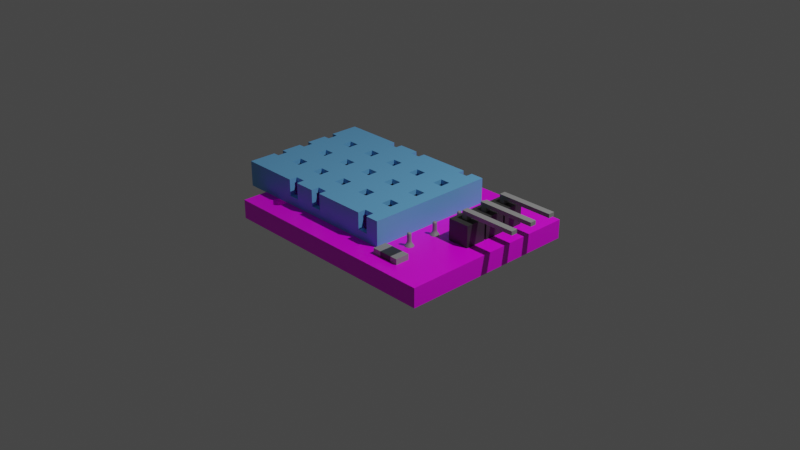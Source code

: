 # Source: 02_Temperature_and_humidity_sensor.blend  (saved by Blender 4.1.23; exported with 4.5.12 LTS)
import bpy
from mathutils import Matrix  # noqa: F401  (used for matrix-valued properties, if any)

bpy.ops.wm.read_factory_settings(use_empty=True)
scene = bpy.context.scene
scene.name = 'Scene'

# ---- collections
col_collection = bpy.data.collections.new('Collection'); scene.collection.children.link(col_collection)

# ---- images (referenced by path relative to the original .blend; pixels are not part of the script)
import os
ASSET_DIR = os.environ.get("B2B_ASSET_DIR", "")  # directory of the original .blend (textures are referenced by path, not embedded)
HERE = os.path.dirname(os.path.abspath(__file__))  # packed textures are extracted next to this script under _unpacked/

def load_image(name, relpath, width, height, colorspace="sRGB"):
    """Load a texture the original file referenced (path relative to the .blend, or extracted next to this script)."""
    p = next((c for c in (os.path.join(HERE, relpath), os.path.join(ASSET_DIR, relpath)) if relpath and os.path.exists(c)), "")
    if p:
        img = bpy.data.images.load(p, check_existing=True)
        img.name = name
    else:  # same state as the original file: an image datablock whose file is absent (Cycles renders it pink)
        img = bpy.data.images.new(name, width, height)
        img.source = "FILE"
        img.filepath = "//" + (relpath or name)
    img.colorspace_settings.name = colorspace
    return img
img_02_temperature_and_humidity_sensor_png = load_image('02 Temperature and humidity sensor.png', '02 Temperature and humidity sensor.png', 1024, 1024, 'sRGB')

# ---- materials (node trees are filled in below, after node groups)
mat_pcb = bpy.data.materials.new('PCB')
mat_pcb.alpha_threshold = 0.0
mat_pcb.use_transparent_shadow = False
mat_pcb.line_color = (0.0, 0.0, 0.0, 1.0)
mat_plastic = bpy.data.materials.new('Plastic')
mat_plastic.use_transparent_shadow = False
mat_metal_connector = bpy.data.materials.new('Metal connector')
mat_metal_connector.use_transparent_shadow = False
mat_blue_plastic = bpy.data.materials.new('Blue plastic')
mat_blue_plastic.use_transparent_shadow = False

# ---- material node trees
mat_pcb.use_nodes = True; mat_pcb.node_tree.nodes.clear()
_N = mat_pcb.node_tree.nodes; _L = mat_pcb.node_tree.links
n0 = _N.new('ShaderNodeOutputMaterial'); n0.name = 'Material Output'; n0.location = (300, 300)
n1 = _N.new('ShaderNodeBsdfPrincipled'); n1.name = 'Principled BSDF'; n1.location = (10, 300)
n1.distribution = 'GGX'
n1.subsurface_method = 'RANDOM_WALK_SKIN'
n1.inputs[2].default_value = 0.4
n1.inputs[3].default_value = 1.45
n1.inputs[27].default_value = (0.0, 0.0, 0.0, 1.0)
n1.inputs[28].default_value = 1.0
n2 = _N.new('ShaderNodeTexImage'); n2.name = 'Image Texture'; n2.location = (-280, 280)
n2.image = img_02_temperature_and_humidity_sensor_png
_L.new(n1.outputs[0], n0.inputs[0])
_L.new(n2.outputs[0], n1.inputs[0])
n0.is_active_output = True
mat_plastic.use_nodes = True; mat_plastic.node_tree.nodes.clear()
_N = mat_plastic.node_tree.nodes; _L = mat_plastic.node_tree.links
n0 = _N.new('ShaderNodeBsdfPrincipled'); n0.name = 'Principled BSDF'; n0.location = (10, 300)
n0.distribution = 'GGX'
n0.subsurface_method = 'RANDOM_WALK_SKIN'
n0.inputs[0].default_value = (0.03741, 0.03741, 0.03741, 1.0)
n0.inputs[3].default_value = 1.45
n0.inputs[27].default_value = (0.0, 0.0, 0.0, 1.0)
n0.inputs[28].default_value = 1.0
n1 = _N.new('ShaderNodeOutputMaterial'); n1.name = 'Material Output'; n1.location = (300, 300)
_L.new(n0.outputs[0], n1.inputs[0])
n1.is_active_output = True
mat_metal_connector.use_nodes = True; mat_metal_connector.node_tree.nodes.clear()
_N = mat_metal_connector.node_tree.nodes; _L = mat_metal_connector.node_tree.links
n0 = _N.new('ShaderNodeBsdfPrincipled'); n0.name = 'Principled BSDF'; n0.location = (10, 300)
n0.distribution = 'GGX'
n0.subsurface_method = 'RANDOM_WALK_SKIN'
n0.inputs[0].default_value = (0.281, 0.281, 0.281, 1.0)
n0.inputs[3].default_value = 1.45
n0.inputs[27].default_value = (0.0, 0.0, 0.0, 1.0)
n0.inputs[28].default_value = 1.0
n1 = _N.new('ShaderNodeOutputMaterial'); n1.name = 'Material Output'; n1.location = (300, 300)
_L.new(n0.outputs[0], n1.inputs[0])
n1.is_active_output = True
mat_blue_plastic.use_nodes = True; mat_blue_plastic.node_tree.nodes.clear()
_N = mat_blue_plastic.node_tree.nodes; _L = mat_blue_plastic.node_tree.links
n0 = _N.new('ShaderNodeBsdfPrincipled'); n0.name = 'Principled BSDF'; n0.location = (10, 300)
n0.inputs[0].default_value = (0.1425, 0.4374, 0.8, 1.0)
n1 = _N.new('ShaderNodeOutputMaterial'); n1.name = 'Material Output'; n1.location = (300, 300)
_L.new(n0.outputs[0], n1.inputs[0])
n1.is_active_output = True

# ---- world
world_world = bpy.data.worlds.new('World'); scene.world = world_world
world_world.use_nodes = True; world_world.node_tree.nodes.clear()
_N = world_world.node_tree.nodes; _L = world_world.node_tree.links
n0 = _N.new('ShaderNodeOutputWorld'); n0.name = 'World Output'; n0.location = (300, 300)
n1 = _N.new('ShaderNodeBackground'); n1.name = 'Background'; n1.location = (10, 300)
n1.inputs[0].default_value = (0.05088, 0.05088, 0.05088, 1.0)
_L.new(n1.outputs[0], n0.inputs[0])
n0.is_active_output = True
world_world.color = (0.05088, 0.05088, 0.05088)
world_world.use_sun_shadow = False
world_world.sun_shadow_jitter_overblur = 0.0

# ---- cameras
cam_camera = bpy.data.cameras.new('Camera')
cam_camera.clip_end = 100.0
cam_camera.ortho_scale = 7.314

# ---- lights
light_light = bpy.data.lights.new('Light', 'POINT')
light_light.transmission_factor = 0.0
light_light.energy = 1000.0
light_light.shadow_soft_size = 0.1
light_light.shadow_maximum_resolution = 0.006
light_light.use_absolute_resolution = True

# ---- meshes
me_cube = bpy.data.meshes.new('Cube')
me_cube.from_pydata([(1.0, 1.0, 1.0), (1.0, 1.0, -1.0), (1.0, -1.0, 1.0), (1.0, -1.0, -1.0), (-1.0, 1.0, 1.0), (-1.0, 1.0, -1.0), (-1.0, -1.0, 1.0), (-1.0, -1.0, -1.0), (-0.8354, -0.7795, 1.0), (-0.8354, 0.7542, 1.0), (-0.8343, -0.7946, 1.0), (-0.8343, -0.7644, 1.0), (-0.8343, 0.7391, 1.0), (-0.8343, 0.7693, 1.0), (-0.8307, -0.8091, 1.0), (-0.8307, -0.7499, 1.0), (-0.8307, 0.7246, 1.0), (-0.8307, 0.7839, 1.0), (-0.8251, -0.8225, 1.0), (-0.8251, -0.7365, 1.0), (-0.8251, 0.7113, 1.0), (-0.8174, -0.7247, 1.0), (-0.8174, 0.6995, 1.0), (-0.8081, -0.7151, 1.0), (-0.8081, 0.6899, 1.0), (-0.7974, -0.708, 1.0), (-0.7974, 0.6827, 1.0), (-0.7974, 0.8257, 1.0), (-0.8081, 0.8186, 1.0), (-0.8121, 0.8145, 1.0), (-0.8174, 0.809, 1.0), (-0.8251, 0.7972, 1.0), (-0.7859, -0.7036, 1.0), (-0.7859, 0.6783, 1.0), (-0.7739, -0.7021, 1.0), (-0.7739, 0.6769, 1.0), (-0.7739, 0.8316, 1.0), (-0.7618, -0.7036, 1.0), (-0.7618, 0.6783, 1.0), (-0.7503, -0.708, 1.0), (-0.7503, 0.6827, 1.0), (-0.7503, 0.8257, 1.0), (-0.7618, 0.8302, 1.0), (-0.7303, -0.7247, 1.0), (-0.7303, 0.6995, 1.0), (-0.7303, 0.809, 1.0), (-0.717, 0.7246, 1.0), (-0.7123, 0.7542, 1.0), (-0.7135, 0.7391, 1.0), (-0.7135, 0.7693, 1.0), (-0.717, 0.7839, 1.0), (-0.7227, 0.7972, 1.0), (-0.7227, 0.7113, 1.0), (-0.7397, 0.8186, 1.0), (-0.7397, -0.7151, 1.0), (-0.7397, 0.6899, 1.0), (-0.7859, 0.8302, 1.0), (-0.8174, -0.8342, 1.0), (-0.7974, -0.851, 1.0), (-0.8081, -0.8438, 1.0), (-0.7739, -0.8569, 1.0), (-0.7397, -0.8438, 1.0), (-0.7503, -0.851, 1.0), (-0.7618, -0.8554, 1.0), (-0.7859, -0.8554, 1.0), (-0.7227, -0.8225, 1.0), (-0.7227, -0.7365, 1.0), (-0.7123, -0.7795, 1.0), (-0.7135, -0.7946, 1.0), (-0.7135, -0.7644, 1.0), (-0.717, -0.7499, 1.0), (-0.7303, -0.8342, 1.0), (-0.717, -0.8091, 1.0), (-0.8081, 0.8186, -1.0), (-0.7859, 0.8302, -1.0), (-0.7974, 0.8257, -1.0), (-0.7618, 0.8302, -1.0), (-0.7397, 0.8186, -1.0), (-0.7503, 0.8257, -1.0), (-0.7739, 0.8316, -1.0), (-0.7227, 0.7972, -1.0), (-0.717, 0.7839, -1.0), (-0.7123, 0.7542, -1.0), (-0.7135, 0.7391, -1.0), (-0.7135, 0.7693, -1.0), (-0.717, 0.7246, -1.0), (-0.7303, 0.809, -1.0), (-0.8354, -0.7795, -1.0), (-0.8354, 0.7542, -1.0), (-0.8343, -0.7946, -1.0), (-0.8343, -0.7644, -1.0), (-0.8343, 0.7391, -1.0), (-0.8343, 0.7693, -1.0), (-0.8307, -0.8091, -1.0), (-0.8307, 0.7246, -1.0), (-0.8307, 0.7839, -1.0), (-0.8251, -0.8225, -1.0), (-0.8307, -0.7499, -1.0), (-0.8251, -0.7365, -1.0), (-0.8251, 0.7113, -1.0), (-0.8174, 0.6995, -1.0), (-0.8174, -0.7247, -1.0), (-0.8174, 0.809, -1.0), (-0.8081, 0.6899, -1.0), (-0.8081, -0.7151, -1.0), (-0.8081, -0.8438, -1.0), (-0.7974, 0.6827, -1.0), (-0.7974, -0.708, -1.0), (-0.7974, -0.851, -1.0), (-0.8174, -0.8342, -1.0), (-0.8251, 0.7972, -1.0), (-0.7859, 0.6783, -1.0), (-0.7859, -0.7036, -1.0), (-0.7739, 0.6769, -1.0), (-0.7739, -0.7021, -1.0), (-0.7739, -0.8569, -1.0), (-0.7618, 0.6783, -1.0), (-0.7618, -0.7036, -1.0), (-0.7503, 0.6827, -1.0), (-0.7503, -0.708, -1.0), (-0.7397, -0.7151, -1.0), (-0.7503, -0.851, -1.0), (-0.7618, -0.8554, -1.0), (-0.7303, -0.7247, -1.0), (-0.7397, 0.6899, -1.0), (-0.7303, -0.8342, -1.0), (-0.7303, 0.6995, -1.0), (-0.717, -0.7499, -1.0), (-0.7123, -0.7795, -1.0), (-0.7135, -0.7946, -1.0), (-0.7135, -0.7644, -1.0), (-0.717, -0.8091, -1.0), (-0.7227, -0.8225, -1.0), (-0.7227, -0.7365, -1.0), (-0.7227, 0.7113, -1.0), (-0.7397, -0.8438, -1.0), (-0.7859, -0.8554, -1.0)], [], [(30, 29, 4, 6, 57, 18, 14, 10, 8, 11, 15, 19, 21, 23, 25, 32, 34, 35, 33, 26, 24, 22, 20, 16, 12, 9, 13, 17, 31), (57, 6, 2, 0, 4, 29, 28, 27, 56, 36, 42, 41, 53, 45, 51, 50, 49, 47, 48, 46, 52, 44, 55, 40, 38, 35, 34, 37, 39, 54, 43, 66, 70, 69, 67, 68, 72, 65, 71, 61, 62, 63, 60, 64, 58, 59), (3, 2, 6, 7), (7, 6, 4, 5), (73, 5, 1, 3, 7, 109, 105, 108, 136, 115, 122, 121, 135, 125, 132, 131, 129, 128, 130, 127, 133, 123, 120, 119, 117, 114, 113, 116, 118, 124, 126, 134, 85, 83, 82, 84, 81, 80, 86, 77, 78, 76, 79, 74, 75), (109, 7, 5, 73, 102, 110, 95, 92, 88, 91, 94, 99, 100, 103, 106, 111, 113, 114, 112, 107, 104, 101, 98, 97, 90, 87, 89, 93, 96), (1, 0, 2, 3), (5, 4, 0, 1), (76, 42, 36, 79), (107, 25, 23, 104), (78, 41, 42, 76), (104, 23, 21, 101), (77, 53, 41, 78), (101, 21, 19, 98), (45, 53, 77, 86), (98, 19, 15, 97), (51, 45, 86, 80), (97, 15, 11, 90), (50, 51, 80, 81), (90, 11, 8, 87), (49, 50, 81, 84), (87, 8, 10, 89), (47, 49, 84, 82), (89, 10, 14, 93), (48, 47, 82, 83), (93, 14, 18, 96), (46, 48, 83, 85), (96, 18, 57, 109), (52, 46, 85, 134), (109, 57, 59, 105), (44, 52, 134, 126), (59, 58, 108, 105), (55, 44, 126, 124), (58, 64, 136, 108), (40, 55, 124, 118), (64, 60, 115, 136), (38, 40, 118, 116), (60, 63, 122, 115), (35, 38, 116, 113), (63, 62, 121, 122), (33, 35, 113, 111), (62, 61, 135, 121), (26, 33, 111, 106), (61, 71, 125, 135), (24, 26, 106, 103), (71, 65, 132, 125), (100, 22, 24, 103), (65, 72, 131, 132), (99, 20, 22, 100), (72, 68, 129, 131), (94, 16, 20, 99), (68, 67, 128, 129), (91, 12, 16, 94), (67, 69, 130, 128), (88, 9, 12, 91), (69, 70, 127, 130), (92, 13, 9, 88), (70, 66, 133, 127), (95, 17, 13, 92), (66, 43, 123, 133), (110, 31, 17, 95), (43, 54, 120, 123), (102, 30, 31, 110), (120, 54, 39, 119), (73, 28, 29, 30, 102), (114, 34, 32, 112), (119, 39, 37, 117), (75, 27, 28, 73), (117, 37, 34, 114), (74, 56, 27, 75), (112, 32, 25, 107), (79, 36, 56, 74)])
_uv = me_cube.uv_layers.new(name='UVMap')
_uv.uv.foreach_set('vector', [0.4188, 0.9134, 0.4201, 0.9108, 0.4621, 1.0, 0.0001001, 0.9966, 0.03932, 0.9102, 0.04199, 0.9138, 0.04505, 0.9165, 0.04838, 0.9182, 0.05187, 0.9188, 0.05536, 0.9183, 0.05873, 0.9167, 0.06185, 0.914, 0.0646, 0.9104, 0.06687, 0.906, 0.06857, 0.9009, 0.06965, 0.8954, 0.07005, 0.8897, 0.3886, 0.8924, 0.3888, 0.8981, 0.3898, 0.9036, 0.3914, 0.9087, 0.3936, 0.9131, 0.3962, 0.9168, 0.3993, 0.9195, 0.4026, 0.9212, 0.4061, 0.9218, 0.4096, 0.9213, 0.413, 0.9196, 0.4161, 0.917, 0.03932, 0.9102, 0.0001001, 0.9966, 0.01018, 0.04664, 0.4721, 0.05053, 0.4621, 1.0, 0.4201, 0.9108, 0.4211, 0.9089, 0.4228, 0.9039, 0.4239, 0.8984, 0.4243, 0.8927, 0.424, 0.887, 0.4231, 0.8815, 0.4215, 0.8764, 0.4193, 0.872, 0.4166, 0.8683, 0.4136, 0.8656, 0.4102, 0.8639, 0.4067, 0.8633, 0.4032, 0.8639, 0.3999, 0.8655, 0.3968, 0.8682, 0.394, 0.8718, 0.3917, 0.8762, 0.39, 0.8812, 0.389, 0.8867, 0.3886, 0.8924, 0.07005, 0.8897, 0.06977, 0.884, 0.06881, 0.8785, 0.06721, 0.8735, 0.06504, 0.869, 0.06237, 0.8654, 0.0593, 0.8626, 0.05597, 0.8609, 0.05249, 0.8603, 0.04899, 0.8609, 0.04562, 0.8625, 0.0425, 0.8652, 0.03976, 0.8688, 0.03749, 0.8732, 0.03578, 0.8783, 0.03471, 0.8837, 0.0343, 0.8894, 0.03458, 0.8951, 0.03554, 0.9006, 0.03714, 0.9057, 0.5518, 0.3818, 0.6365, 0.3818, 0.6365, 0.4664, 0.5518, 0.4664, 0.5518, 0.1278, 0.6365, 0.1278, 0.6365, 0.2124, 0.5518, 0.2124, 0.559, 0.9049, 0.5165, 0.9981, 0.5165, 0.02705, 0.9848, 0.02705, 0.9848, 0.9981, 0.946, 0.9095, 0.9482, 0.9049, 0.9499, 0.8998, 0.9509, 0.8941, 0.9513, 0.8883, 0.9509, 0.8825, 0.9499, 0.8769, 0.9482, 0.8717, 0.946, 0.8672, 0.9432, 0.8635, 0.9401, 0.8607, 0.9367, 0.859, 0.9332, 0.8584, 0.9296, 0.859, 0.9262, 0.8607, 0.9231, 0.8635, 0.9204, 0.8672, 0.9181, 0.8717, 0.9164, 0.8769, 0.9154, 0.8825, 0.915, 0.8883, 0.5922, 0.8883, 0.5918, 0.8825, 0.5908, 0.8769, 0.5891, 0.8717, 0.5869, 0.8672, 0.5841, 0.8635, 0.581, 0.8607, 0.5776, 0.859, 0.5741, 0.8584, 0.5705, 0.859, 0.5671, 0.8607, 0.564, 0.8635, 0.5613, 0.8672, 0.559, 0.8717, 0.5573, 0.8769, 0.5563, 0.8825, 0.5559, 0.8883, 0.5563, 0.8941, 0.5573, 0.8998, 0.946, 0.9095, 0.9848, 0.9981, 0.5165, 0.9981, 0.559, 0.9049, 0.5613, 0.9095, 0.564, 0.9132, 0.5671, 0.9159, 0.5705, 0.9176, 0.5741, 0.9182, 0.5776, 0.9176, 0.581, 0.9159, 0.5841, 0.9132, 0.5869, 0.9095, 0.5891, 0.9049, 0.5908, 0.8998, 0.5918, 0.8941, 0.5922, 0.8883, 0.915, 0.8883, 0.9154, 0.8941, 0.9164, 0.8998, 0.9181, 0.9049, 0.9204, 0.9095, 0.9231, 0.9132, 0.9262, 0.9159, 0.9296, 0.9176, 0.9332, 0.9182, 0.9367, 0.9176, 0.9401, 0.9159, 0.9432, 0.9132, 0.5518, 0.2971, 0.6365, 0.2971, 0.6365, 0.3818, 0.5518, 0.3818, 0.5518, 0.2124, 0.6365, 0.2124, 0.6365, 0.2971, 0.5518, 0.2971, 0.9687, 0.714, 0.9688, 0.786, 1.0, 0.786, 1.0, 0.714, 0.0625, 0.714, 0.0625, 0.786, 0.09375, 0.786, 0.09375, 0.714, 0.9375, 0.714, 0.9375, 0.786, 0.9688, 0.786, 0.9687, 0.714, 0.09375, 0.714, 0.09375, 0.786, 0.125, 0.786, 0.125, 0.714, 0.9062, 0.714, 0.9062, 0.786, 0.9375, 0.786, 0.9375, 0.714, 0.125, 0.714, 0.125, 0.786, 0.1562, 0.786, 0.1562, 0.714, 0.875, 0.786, 0.9062, 0.786, 0.9062, 0.714, 0.875, 0.714, 0.1562, 0.714, 0.1562, 0.786, 0.1875, 0.786, 0.1875, 0.714, 0.8438, 0.786, 0.875, 0.786, 0.875, 0.714, 0.8438, 0.714, 0.1875, 0.714, 0.1875, 0.786, 0.2188, 0.786, 0.2188, 0.714, 0.8125, 0.786, 0.8438, 0.786, 0.8438, 0.714, 0.8125, 0.714, 0.2188, 0.714, 0.2188, 0.786, 0.25, 0.786, 0.25, 0.714, 0.7812, 0.786, 0.8125, 0.786, 0.8125, 0.714, 0.7812, 0.714, 0.25, 0.714, 0.25, 0.786, 0.2812, 0.786, 0.2812, 0.714, 0.75, 0.786, 0.7812, 0.786, 0.7812, 0.714, 0.75, 0.714, 0.2812, 0.714, 0.2812, 0.786, 0.3125, 0.786, 0.3125, 0.714, 0.7188, 0.786, 0.75, 0.786, 0.75, 0.714, 0.7188, 0.714, 0.3125, 0.714, 0.3125, 0.786, 0.3438, 0.786, 0.3438, 0.714, 0.6875, 0.786, 0.7188, 0.786, 0.7188, 0.714, 0.6875, 0.714, 0.3438, 0.714, 0.3438, 0.786, 0.375, 0.786, 0.375, 0.714, 0.6562, 0.786, 0.6875, 0.786, 0.6875, 0.714, 0.6562, 0.714, 0.375, 0.714, 0.375, 0.786, 0.4062, 0.786, 0.4062, 0.714, 0.625, 0.786, 0.6562, 0.786, 0.6562, 0.714, 0.625, 0.714, 0.4062, 0.786, 0.4375, 0.786, 0.4375, 0.714, 0.4062, 0.714, 0.5938, 0.786, 0.625, 0.786, 0.625, 0.714, 0.5938, 0.714, 0.4375, 0.786, 0.4688, 0.786, 0.4688, 0.714, 0.4375, 0.714, 0.5625, 0.786, 0.5938, 0.786, 0.5938, 0.714, 0.5625, 0.714, 0.4688, 0.786, 0.5, 0.786, 0.5, 0.714, 0.4688, 0.714, 0.5312, 0.786, 0.5625, 0.786, 0.5625, 0.714, 0.5312, 0.714, 0.5, 0.786, 0.5312, 0.786, 0.5312, 0.714, 0.5, 0.714, 0.5, 0.786, 0.5312, 0.786, 0.5312, 0.714, 0.5, 0.714, 0.5312, 0.786, 0.5625, 0.786, 0.5625, 0.714, 0.5312, 0.714, 0.4688, 0.786, 0.5, 0.786, 0.5, 0.714, 0.4688, 0.714, 0.5625, 0.786, 0.5938, 0.786, 0.5938, 0.714, 0.5625, 0.714, 0.4375, 0.786, 0.4688, 0.786, 0.4688, 0.714, 0.4375, 0.714, 0.5938, 0.786, 0.625, 0.786, 0.625, 0.714, 0.5938, 0.714, 0.4062, 0.786, 0.4375, 0.786, 0.4375, 0.714, 0.4062, 0.714, 0.625, 0.786, 0.6562, 0.786, 0.6562, 0.714, 0.625, 0.714, 0.375, 0.714, 0.375, 0.786, 0.4062, 0.786, 0.4062, 0.714, 0.6562, 0.786, 0.6875, 0.786, 0.6875, 0.714, 0.6562, 0.714, 0.3438, 0.714, 0.3438, 0.786, 0.375, 0.786, 0.375, 0.714, 0.6875, 0.786, 0.7188, 0.786, 0.7188, 0.714, 0.6875, 0.714, 0.3125, 0.714, 0.3125, 0.786, 0.3438, 0.786, 0.3438, 0.714, 0.7188, 0.786, 0.75, 0.786, 0.75, 0.714, 0.7188, 0.714, 0.2812, 0.714, 0.2812, 0.786, 0.3125, 0.786, 0.3125, 0.714, 0.75, 0.786, 0.7812, 0.786, 0.7812, 0.714, 0.75, 0.714, 0.25, 0.714, 0.25, 0.786, 0.2812, 0.786, 0.2812, 0.714, 0.7812, 0.786, 0.8125, 0.786, 0.8125, 0.714, 0.7812, 0.714, 0.2188, 0.714, 0.2188, 0.786, 0.25, 0.786, 0.25, 0.714, 0.8125, 0.786, 0.8438, 0.786, 0.8438, 0.714, 0.8125, 0.714, 0.1875, 0.714, 0.1875, 0.786, 0.2188, 0.786, 0.2188, 0.714, 0.8438, 0.786, 0.875, 0.786, 0.875, 0.714, 0.8438, 0.714, 0.1562, 0.714, 0.1562, 0.786, 0.1875, 0.786, 0.1875, 0.714, 0.875, 0.786, 0.9062, 0.786, 0.9062, 0.714, 0.875, 0.714, 0.125, 0.714, 0.125, 0.786, 0.1562, 0.786, 0.1562, 0.714, 0.9062, 0.714, 0.9062, 0.786, 0.9375, 0.786, 0.9375, 0.714, 0.09375, 0.714, 0.09375, 0.786, 0.1071, 0.786, 0.125, 0.786, 0.125, 0.714, 0.0, 0.714, 0.0, 0.786, 0.03125, 0.786, 0.03125, 0.714, 0.9375, 0.714, 0.9375, 0.786, 0.9687, 0.786, 0.9688, 0.714, 0.0625, 0.714, 0.0625, 0.786, 0.09375, 0.786, 0.09375, 0.714, 0.9688, 0.714, 0.9687, 0.786, 1.0, 0.786, 1.0, 0.714, 0.03125, 0.714, 0.03125, 0.786, 0.0625, 0.786, 0.0625, 0.714, 0.03125, 0.714, 0.03125, 0.786, 0.0625, 0.786, 0.0625, 0.714, 0.0, 0.714, 0.0, 0.786, 0.03125, 0.786, 0.03125, 0.714])
me_cube.materials.append(mat_pcb)
me_cube.materials.append(mat_plastic)
me_cube.materials.append(mat_metal_connector)
me_cube.use_remesh_preserve_volume = False
me_cube.use_remesh_preserve_attributes = False
me_cube.use_mirror_vertex_groups = False
me_cube.update()
me_cube_001 = bpy.data.meshes.new('Cube.001')
me_cube_001.from_pydata([(0.7227, -0.03162, 0.9553), (0.7208, -0.0353, 3.254), (0.7227, 0.03162, 0.9553), (0.7208, 0.0353, 3.254), (0.7666, -0.03162, 0.9553), (0.7685, -0.0353, 3.254), (0.7666, 0.03162, 0.9553), (0.7685, 0.0353, 3.254), (0.65, -0.119, 3.254), (0.65, 0.119, 3.254), (0.8393, 0.119, 3.254), (0.8393, -0.119, 3.254), (0.7208, -0.0353, 3.71), (0.7208, 0.0353, 3.71), (0.7685, 0.0353, 3.71), (0.7685, -0.0353, 3.71), (0.7208, -0.0353, 4.125), (0.7208, 0.0353, 4.125), (0.7685, 0.0353, 4.125), (0.7685, -0.0353, 4.125), (1.213, 0.0353, 3.71), (1.213, -0.0353, 3.71), (1.213, 0.0353, 4.125), (1.213, -0.0353, 4.125), (0.65, 0.119, 0.9553), (0.65, -0.119, 0.9553), (0.8393, 0.119, 0.9553), (0.8393, -0.119, 0.9553), (0.7227, 0.03162, -1.664), (0.7227, -0.03162, -1.664), (0.7666, 0.03162, -1.664), (0.7666, -0.03162, -1.664), (0.7666, 0.03162, -1.004), (0.7227, 0.03162, -1.004), (0.7666, -0.03162, -1.004), (0.7227, -0.03162, -1.004), (0.7793, 0.04983, -1.04), (0.7793, -0.04983, -1.04), (0.71, 0.04983, -1.04), (0.71, -0.04983, -1.04), (0.7671, 0.03236, -1.339), (0.7671, -0.03236, -1.339), (0.7222, 0.03236, -1.339), (0.7222, -0.03236, -1.339)], [], [(25, 8, 9, 24), (24, 9, 10, 26), (26, 10, 11, 27), (27, 11, 8, 25), (42, 40, 30, 28), (5, 7, 14, 15), (1, 3, 9, 8), (3, 7, 10, 9), (7, 5, 11, 10), (5, 1, 8, 11), (13, 12, 16, 17), (3, 1, 12, 13), (1, 5, 15, 12), (7, 3, 13, 14), (18, 17, 16, 19), (12, 15, 19, 16), (14, 13, 17, 18), (19, 15, 21, 23), (21, 20, 22, 23), (18, 19, 23, 22), (14, 18, 22, 20), (15, 14, 20, 21), (2, 0, 25, 24), (6, 2, 24, 26), (4, 6, 26, 27), (0, 4, 27, 25), (28, 30, 31, 29), (40, 41, 31, 30), (43, 42, 28, 29), (41, 43, 29, 31), (4, 0, 35, 34), (0, 2, 33, 35), (6, 4, 34, 32), (2, 6, 32, 33), (34, 35, 39, 37), (35, 33, 38, 39), (32, 34, 37, 36), (33, 32, 36, 38), (37, 39, 43, 41), (39, 38, 42, 43), (36, 37, 41, 40), (38, 36, 40, 42)])
me_cube_001.polygons.foreach_set('material_index', [1, 1, 1, 1, 2, 2, 1, 1, 1, 1, 1, 1, 2, 2, 2, 2, 2, 2, 2, 2, 2, 2, 1, 1, 1, 1, 2, 2, 2, 2, 2, 2, 2, 2, 2, 2, 2, 2, 2, 2, 2, 2])
_uv = me_cube_001.uv_layers.new(name='UVMap')
_uv.uv.foreach_set('vector', [0.375, 0.0, 0.625, 0.0, 0.625, 0.25, 0.375, 0.25, 0.375, 0.25, 0.625, 0.25, 0.625, 0.5, 0.375, 0.5, 0.375, 0.5, 0.625, 0.5, 0.625, 0.75, 0.375, 0.75, 0.375, 0.75, 0.625, 0.75, 0.625, 1.0, 0.375, 1.0, 0.2143, 0.5711, 0.2857, 0.5711, 0.2857, 0.5711, 0.2143, 0.5711, 0.7355, 0.6621, 0.7355, 0.5879, 0.7355, 0.5879, 0.7355, 0.6621, 0.7645, 0.6621, 0.7645, 0.5879, 0.875, 0.5, 0.875, 0.75, 0.7645, 0.5879, 0.7355, 0.5879, 0.625, 0.5, 0.875, 0.5, 0.7355, 0.5879, 0.7355, 0.6621, 0.625, 0.75, 0.625, 0.5, 0.7355, 0.6621, 0.7645, 0.6621, 0.875, 0.75, 0.625, 0.75, 0.7645, 0.5879, 0.7645, 0.6621, 0.7645, 0.6621, 0.7645, 0.5879, 0.7645, 0.5879, 0.7645, 0.6621, 0.7645, 0.6621, 0.7645, 0.5879, 0.7645, 0.6621, 0.7355, 0.6621, 0.7355, 0.6621, 0.7645, 0.6621, 0.7355, 0.5879, 0.7645, 0.5879, 0.7645, 0.5879, 0.7355, 0.5879, 0.7355, 0.5879, 0.7645, 0.5879, 0.7645, 0.6621, 0.7355, 0.6621, 0.7645, 0.6621, 0.7355, 0.6621, 0.7355, 0.6621, 0.7645, 0.6621, 0.7355, 0.5879, 0.7645, 0.5879, 0.7645, 0.5879, 0.7355, 0.5879, 0.7355, 0.6621, 0.7355, 0.6621, 0.7355, 0.6621, 0.7355, 0.6621, 0.7355, 0.6621, 0.7355, 0.5879, 0.7355, 0.5879, 0.7355, 0.6621, 0.7355, 0.5879, 0.7355, 0.6621, 0.7355, 0.6621, 0.7355, 0.5879, 0.7355, 0.5879, 0.7355, 0.5879, 0.7355, 0.5879, 0.7355, 0.5879, 0.7355, 0.6621, 0.7355, 0.5879, 0.7355, 0.5879, 0.7355, 0.6621, 0.2143, 0.5711, 0.2143, 0.6789, 0.125, 0.75, 0.125, 0.5, 0.2857, 0.5711, 0.2143, 0.5711, 0.125, 0.5, 0.375, 0.5, 0.2857, 0.6789, 0.2857, 0.5711, 0.375, 0.5, 0.375, 0.75, 0.2143, 0.6789, 0.2857, 0.6789, 0.375, 0.75, 0.125, 0.75, 0.2143, 0.5711, 0.2857, 0.5711, 0.2857, 0.6789, 0.2143, 0.6789, 0.2857, 0.5711, 0.2857, 0.6789, 0.2857, 0.6789, 0.2857, 0.5711, 0.2143, 0.6789, 0.2143, 0.5711, 0.2143, 0.5711, 0.2143, 0.6789, 0.2857, 0.6789, 0.2143, 0.6789, 0.2143, 0.6789, 0.2857, 0.6789, 0.2857, 0.6789, 0.2143, 0.6789, 0.2143, 0.6789, 0.2857, 0.6789, 0.2143, 0.6789, 0.2143, 0.5711, 0.2143, 0.5711, 0.2143, 0.6789, 0.2857, 0.5711, 0.2857, 0.6789, 0.2857, 0.6789, 0.2857, 0.5711, 0.2143, 0.5711, 0.2857, 0.5711, 0.2857, 0.5711, 0.2143, 0.5711, 0.2857, 0.6789, 0.2143, 0.6789, 0.2143, 0.6789, 0.2857, 0.6789, 0.2143, 0.6789, 0.2143, 0.5711, 0.2143, 0.5711, 0.2143, 0.6789, 0.2857, 0.5711, 0.2857, 0.6789, 0.2857, 0.6789, 0.2857, 0.5711, 0.2143, 0.5711, 0.2857, 0.5711, 0.2857, 0.5711, 0.2143, 0.5711, 0.2857, 0.6789, 0.2143, 0.6789, 0.2143, 0.6789, 0.2857, 0.6789, 0.2143, 0.6789, 0.2143, 0.5711, 0.2143, 0.5711, 0.2143, 0.6789, 0.2857, 0.5711, 0.2857, 0.6789, 0.2857, 0.6789, 0.2857, 0.5711, 0.2143, 0.5711, 0.2857, 0.5711, 0.2857, 0.5711, 0.2143, 0.5711])
me_cube_001.materials.append(mat_pcb)
me_cube_001.materials.append(mat_plastic)
me_cube_001.materials.append(mat_metal_connector)
me_cube_001.use_remesh_preserve_volume = False
me_cube_001.use_remesh_preserve_attributes = False
me_cube_001.use_mirror_vertex_groups = False
me_cube_001.update()
me_cube_002 = bpy.data.meshes.new('Cube.002')
me_cube_002.from_pydata([(-2.517, -2.517, -1.0), (-1.0, -1.0, 1.0), (-2.517, 2.517, -1.0), (-1.0, 1.0, 1.0), (2.517, -2.517, -1.0), (1.0, -1.0, 1.0), (2.517, 2.517, -1.0), (1.0, 1.0, 1.0), (-1.0, -1.0, 5.394), (-1.0, 1.0, 5.394), (1.0, 1.0, 5.394), (1.0, -1.0, 5.394), (1.0, 1.0, 1.732), (1.0, -1.0, 1.732), (-1.0, -1.0, 1.732), (-1.0, 1.0, 1.732), (1.0, 1.0, 4.479), (-1.0, -1.0, 4.479), (1.0, -1.0, 4.479), (-1.0, 1.0, 4.479), (-1.975, -1.975, -0.2854), (-1.975, 1.975, -0.2854), (1.975, 1.975, -0.2854), (1.975, -1.975, -0.2854), (-0.8307, 0.8307, -1.0), (-0.8307, -0.8307, -1.0), (0.8307, 0.8307, -1.0), (0.8307, -0.8307, -1.0), (-0.8307, 0.8307, -1.221), (-0.8307, -0.8307, -1.221), (0.8307, 0.8307, -1.221), (0.8307, -0.8307, -1.221), (-0.5686, 0.5686, -12.31), (-0.5686, -0.5686, -12.31), (0.5686, 0.5686, -12.31), (0.5686, -0.5686, -12.31), (-0.8307, -0.8307, -9.434), (0.8307, -0.8307, -9.434), (0.8307, 0.8307, -9.434), (-0.8307, 0.8307, -9.434), (-1.519, -1.519, -9.434), (1.519, 1.519, -9.434), (1.519, -1.519, -9.434), (-1.519, 1.519, -9.434), (-0.5768, -0.5768, -10.62), (0.5768, 0.5768, -10.62), (0.5768, -0.5768, -10.62), (-0.5768, 0.5768, -10.62), (-0.5757, -0.5757, -10.86), (0.5757, 0.5757, -10.86), (0.5757, -0.5757, -10.86), (-0.5757, 0.5757, -10.86)], [], [(20, 1, 3, 21), (21, 3, 7, 22), (22, 7, 5, 23), (23, 5, 1, 20), (2, 6, 26, 24), (18, 16, 10, 11), (10, 9, 8, 11), (19, 17, 8, 9), (17, 18, 11, 8), (16, 19, 9, 10), (7, 3, 15, 12), (1, 5, 13, 14), (3, 1, 14, 15), (5, 7, 12, 13), (12, 15, 19, 16), (14, 13, 18, 17), (15, 14, 17, 19), (13, 12, 16, 18), (4, 23, 20, 0), (6, 22, 23, 4), (2, 21, 22, 6), (0, 20, 21, 2), (26, 27, 31, 30), (0, 2, 24, 25), (6, 4, 27, 26), (4, 0, 25, 27), (50, 48, 33, 35), (25, 24, 28, 29), (27, 25, 29, 31), (24, 26, 30, 28), (32, 34, 35, 33), (51, 49, 34, 32), (49, 50, 35, 34), (48, 51, 32, 33), (29, 28, 39, 36), (30, 31, 37, 38), (28, 30, 38, 39), (31, 29, 36, 37), (36, 39, 43, 40), (38, 37, 42, 41), (39, 38, 41, 43), (37, 36, 40, 42), (40, 43, 47, 44), (41, 42, 46, 45), (43, 41, 45, 47), (42, 40, 44, 46), (44, 47, 51, 48), (45, 46, 50, 49), (47, 45, 49, 51), (46, 44, 48, 50)])
me_cube_002.polygons.foreach_set('use_smooth', [True] * 50)
_uv = me_cube_002.uv_layers.new(name='UVMap')
_uv.uv.foreach_set('vector', [0.4643, 0.0, 0.625, 0.0, 0.625, 0.25, 0.4643, 0.25, 0.4643, 0.25, 0.625, 0.25, 0.625, 0.5, 0.4643, 0.5, 0.4643, 0.5, 0.625, 0.5, 0.625, 0.75, 0.4643, 0.75, 0.4643, 0.75, 0.625, 0.75, 0.625, 1.0, 0.4643, 1.0, 0.375, 0.25, 0.375, 0.5, 0.375, 0.5, 0.375, 0.25, 0.625, 0.75, 0.625, 0.5, 0.625, 0.5, 0.625, 0.75, 0.625, 0.5, 0.875, 0.5, 0.875, 0.75, 0.625, 0.75, 0.625, 0.25, 0.625, 0.0, 0.625, 0.0, 0.625, 0.25, 0.625, 1.0, 0.625, 0.75, 0.625, 0.75, 0.625, 1.0, 0.625, 0.5, 0.625, 0.25, 0.625, 0.25, 0.625, 0.5, 0.625, 0.5, 0.625, 0.25, 0.625, 0.25, 0.625, 0.5, 0.625, 1.0, 0.625, 0.75, 0.625, 0.75, 0.625, 1.0, 0.625, 0.25, 0.625, 0.0, 0.625, 0.0, 0.625, 0.25, 0.625, 0.75, 0.625, 0.5, 0.625, 0.5, 0.625, 0.75, 0.625, 0.5, 0.625, 0.25, 0.625, 0.25, 0.625, 0.5, 0.625, 1.0, 0.625, 0.75, 0.625, 0.75, 0.625, 1.0, 0.625, 0.25, 0.625, 0.0, 0.625, 0.0, 0.625, 0.25, 0.625, 0.75, 0.625, 0.5, 0.625, 0.5, 0.625, 0.75, 0.375, 0.75, 0.4643, 0.75, 0.4643, 1.0, 0.375, 1.0, 0.375, 0.5, 0.4643, 0.5, 0.4643, 0.75, 0.375, 0.75, 0.375, 0.25, 0.4643, 0.25, 0.4643, 0.5, 0.375, 0.5, 0.375, 0.0, 0.4643, 0.0, 0.4643, 0.25, 0.375, 0.25, 0.375, 0.5, 0.375, 0.75, 0.375, 0.75, 0.375, 0.5, 0.375, 0.0, 0.375, 0.25, 0.375, 0.25, 0.375, 0.0, 0.375, 0.5, 0.375, 0.75, 0.375, 0.75, 0.375, 0.5, 0.375, 0.75, 0.375, 1.0, 0.375, 1.0, 0.375, 0.75, 0.375, 0.75, 0.375, 1.0, 0.375, 1.0, 0.375, 0.75, 0.375, 0.0, 0.375, 0.25, 0.375, 0.25, 0.375, 0.0, 0.375, 0.75, 0.375, 1.0, 0.375, 1.0, 0.375, 0.75, 0.375, 0.25, 0.375, 0.5, 0.375, 0.5, 0.375, 0.25, 0.125, 0.5, 0.375, 0.5, 0.375, 0.75, 0.125, 0.75, 0.375, 0.25, 0.375, 0.5, 0.375, 0.5, 0.375, 0.25, 0.375, 0.5, 0.375, 0.75, 0.375, 0.75, 0.375, 0.5, 0.375, 0.0, 0.375, 0.25, 0.375, 0.25, 0.375, 0.0, 0.375, 0.0, 0.375, 0.25, 0.375, 0.25, 0.375, 0.0, 0.375, 0.5, 0.375, 0.75, 0.375, 0.75, 0.375, 0.5, 0.375, 0.25, 0.375, 0.5, 0.375, 0.5, 0.375, 0.25, 0.375, 0.75, 0.375, 1.0, 0.375, 1.0, 0.375, 0.75, 0.375, 0.0, 0.375, 0.25, 0.375, 0.25, 0.375, 0.0, 0.375, 0.5, 0.375, 0.75, 0.375, 0.75, 0.375, 0.5, 0.375, 0.25, 0.375, 0.5, 0.375, 0.5, 0.375, 0.25, 0.375, 0.75, 0.375, 1.0, 0.375, 1.0, 0.375, 0.75, 0.375, 0.0, 0.375, 0.25, 0.375, 0.25, 0.375, 0.0, 0.375, 0.5, 0.375, 0.75, 0.375, 0.75, 0.375, 0.5, 0.375, 0.25, 0.375, 0.5, 0.375, 0.5, 0.375, 0.25, 0.375, 0.75, 0.375, 1.0, 0.375, 1.0, 0.375, 0.75, 0.375, 0.0, 0.375, 0.25, 0.375, 0.25, 0.375, 0.0, 0.375, 0.5, 0.375, 0.75, 0.375, 0.75, 0.375, 0.5, 0.375, 0.25, 0.375, 0.5, 0.375, 0.5, 0.375, 0.25, 0.375, 0.75, 0.375, 1.0, 0.375, 1.0, 0.375, 0.75])
me_cube_002.materials.append(mat_metal_connector)
me_cube_002.use_remesh_fix_poles = True
me_cube_002.use_remesh_preserve_attributes = False
me_cube_002.update()
me_cube_004 = bpy.data.meshes.new('Cube.004')
me_cube_004.from_pydata([(-1.0, -1.0, -1.0), (-1.0, -1.0, 1.0), (-1.0, 1.0, -1.0), (-1.0, 1.0, 1.0), (1.0, -1.0, -1.0), (1.0, -1.0, 1.0), (1.0, 1.0, -1.0), (1.0, 1.0, 1.0)], [], [(0, 1, 3, 2), (2, 3, 7, 6), (6, 7, 5, 4), (4, 5, 1, 0), (2, 6, 4, 0), (7, 3, 1, 5)])
_uv = me_cube_004.uv_layers.new(name='UVMap')
_uv.uv.foreach_set('vector', [0.375, 0.0, 0.625, 0.0, 0.625, 0.25, 0.375, 0.25, 0.375, 0.25, 0.625, 0.25, 0.625, 0.5, 0.375, 0.5, 0.375, 0.5, 0.625, 0.5, 0.625, 0.75, 0.375, 0.75, 0.375, 0.75, 0.625, 0.75, 0.625, 1.0, 0.375, 1.0, 0.125, 0.5, 0.375, 0.5, 0.375, 0.75, 0.125, 0.75, 0.625, 0.5, 0.875, 0.5, 0.875, 0.75, 0.625, 0.75])
me_cube_004.materials.append(mat_metal_connector)
me_cube_004.update()
me_cube_005 = bpy.data.meshes.new('Cube.005')
me_cube_005.from_pydata([(-0.7888, -0.9153, -1.0), (-1.0, -1.0, 1.0), (-0.7888, 0.9153, -1.0), (-1.0, 1.0, 1.0), (-0.9277, -0.5789, -0.2972), (0.9153, -0.9153, -1.0), (1.0, -1.0, 1.0), (-0.9277, -0.4178, -0.2972), (0.9153, 0.9153, -1.0), (1.0, 1.0, 1.0), (-1.0, 1.0, -1.0), (-1.0, -1.0, -1.0), (1.0, 1.0, -1.0), (1.0, -1.0, -1.0), (-0.9277, -0.09559, -0.2972), (-0.7888, 0.9153, 0.6253), (-0.7888, -0.9153, 0.6253), (-0.9277, 0.06551, -0.2972), (0.9153, 0.9153, 0.6253), (0.9153, -0.9153, 0.6253), (-0.9277, 0.3877, -0.2972), (-0.9277, 0.5488, -0.2972), (-1.0, -0.5789, -0.2972), (-1.0, -0.4178, -0.2972), (-1.0, -0.5789, 1.0), (-1.0, -0.4178, 1.0), (-1.0, 0.06551, 1.0), (-1.0, -0.09559, 1.0), (-1.0, 0.5488, 1.0), (-1.0, 0.3877, 1.0), (-1.0, -0.09559, -0.2972), (-1.0, 0.06551, -0.2972), (-1.0, 0.3877, -0.2972), (-1.0, 0.5488, -0.2972), (-0.3354, 1.0, -0.2972), (-0.3354, 1.0, 1.0), (-0.2169, 1.0, 1.0), (0.1384, 1.0, 1.0), (0.01997, 1.0, 1.0), (0.8492, 1.0, 1.0), (0.7307, 1.0, 1.0), (-0.2169, 1.0, -0.2972), (0.1384, 1.0, -0.2972), (0.01997, 1.0, -0.2972), (0.8492, 1.0, -0.2972), (0.7307, 1.0, -0.2972), (-0.3354, -1.0, 1.0), (0.01997, -1.0, 1.0), (-0.2169, -1.0, 1.0), (0.7307, -1.0, 1.0), (0.1384, -1.0, 1.0), (0.8492, -1.0, -0.2972), (0.7307, -1.0, -0.2972), (0.8492, -1.0, 1.0), (-0.3354, -1.0, -0.2972), (-0.2169, -1.0, -0.2972), (0.1384, -1.0, -0.2972), (0.01997, -1.0, -0.2972), (0.01997, 0.9153, -0.2972), (0.7307, 0.9153, -0.2972), (0.1384, 0.9153, -0.2972), (0.8492, 0.9153, -0.2972), (-0.3354, 0.9153, -0.2972), (-0.2169, 0.9153, -0.2972), (-0.2169, 0.9153, 0.6253), (-0.3354, 0.9153, 0.6253), (0.01997, 0.9153, 0.6253), (0.1384, 0.9153, 0.6253), (0.8492, 0.9153, 0.6253), (0.7307, 0.9153, 0.6253), (-0.6908, -0.5789, 1.0), (-0.9277, -0.5789, 1.0), (-0.6908, -0.4178, 1.0), (-0.9277, -0.4178, 1.0), (-0.9277, -0.09559, 1.0), (-0.9277, 0.06551, 1.0), (-0.9277, 0.3877, 1.0), (-0.9277, 0.5488, 1.0), (-0.6908, -0.09559, 1.0), (-0.6908, 0.06551, 1.0), (-0.6908, 0.3877, 1.0), (-0.6908, 0.5488, 1.0), (-0.3354, 0.06551, 1.0), (-0.3354, 0.3877, 1.0), (-0.5723, 0.3877, 1.0), (-0.5723, -0.09559, 1.0), (-0.5723, -0.4178, 1.0), (-0.3354, -0.09559, 1.0), (-0.5723, 0.06551, 1.0), (-0.5723, -0.5723, 1.0), (-0.5723, 0.5488, 1.0), (-0.2169, -0.09559, 1.0), (-0.2169, -0.01463, 1.0), (-0.2169, 0.06551, 1.0), (-0.3354, 0.5488, 1.0), (-0.3354, 0.8935, 1.0), (0.01997, 0.06551, 1.0), (0.01997, 0.3877, 1.0), (-0.2169, 0.3877, 1.0), (-0.2169, 0.8935, 1.0), (-0.2169, 0.5488, 1.0), (0.01997, 0.8935, 1.0), (0.01997, 0.01997, 1.0), (0.3753, 0.3877, 1.0), (0.1384, 0.3877, 1.0), (0.1384, 0.5488, 1.0), (0.1384, 0.8935, 1.0), (0.4938, 0.5488, 1.0), (0.7307, 0.8935, 1.0), (0.8492, 0.8935, 1.0), (0.3753, 0.5488, 1.0), (0.01997, 0.5488, 1.0), (-0.5723, -0.5789, 1.0), (-0.3354, -0.5789, 1.0), (-0.3354, -0.8757, 1.0), (-0.3354, -0.4178, 1.0), (-0.3354, -0.4987, 1.0), (-0.2169, -0.8757, 1.0), (-0.2169, -0.5789, 1.0), (0.01997, -0.8757, 1.0), (0.01997, -0.5789, 1.0), (-0.2169, -0.4178, 1.0), (0.01997, -0.09559, 1.0), (0.01997, -0.4178, 1.0), (0.1384, -0.5789, 1.0), (0.1384, -0.8757, 1.0), (0.3753, -0.5789, 1.0), (0.3753, -0.4178, 1.0), (0.1384, -0.4178, 1.0), (0.1384, -0.09559, 1.0), (0.3753, -0.09559, 1.0), (0.1384, 0.06551, 1.0), (0.3753, 0.06551, 1.0), (0.4938, -0.5789, 1.0), (0.4938, -0.4178, 1.0), (0.4938, -0.09559, 1.0), (0.7307, -0.8757, 1.0), (0.7307, -0.5789, 1.0), (0.7307, -0.4178, 1.0), (0.7307, -0.09559, 1.0), (0.4938, 0.06551, 1.0), (0.4938, 0.3877, 1.0), (0.4938, 0.4687, 1.0), (0.7307, 0.3877, 1.0), (0.7307, 0.06551, 1.0), (0.7307, 0.4678, 1.0), (0.7307, 0.5488, 1.0), (0.8492, 0.5488, 1.0), (0.8492, 0.06551, 1.0), (0.8492, 0.3877, 1.0), (0.8492, -0.8757, 1.0), (0.8492, -0.5789, 1.0), (0.8492, -0.4178, 1.0), (0.8492, -0.09559, 1.0), (-0.3354, 0.3877, 0.6253), (-0.3354, 0.5488, 0.6253), (-0.3354, 0.8935, 0.6253), (-0.2169, 0.8935, 0.6253), (0.01997, 0.8935, 0.6253), (-0.2169, 0.5488, 0.6253), (0.01997, 0.5488, 0.6253), (0.01997, -0.01997, 0.6253), (0.01997, 0.06551, 0.6253), (-0.2169, 0.3877, 0.6253), (0.01997, 0.3877, 0.6253), (0.1384, -0.09559, 0.6253), (0.1384, 0.06551, 0.6253), (0.1384, 0.8935, 0.6253), (0.3753, 0.3877, 0.6253), (0.3753, 0.06551, 0.6253), (0.3753, 0.5488, 0.6253), (0.1384, 0.3877, 0.6253), (0.1384, 0.5488, 0.6253), (0.3753, -0.09559, 0.6253), (0.4938, -0.4938, 0.6253), (0.4938, -0.4178, 0.6253), (0.4938, -0.09559, 0.6253), (0.4938, 0.06551, 0.6253), (0.4938, 0.3877, 0.6253), (0.7307, 0.5488, 0.6253), (0.4938, 0.5488, 0.6253), (0.7307, -0.5789, 0.6253), (0.7307, -0.5219, 0.6253), (0.7307, -0.4178, 0.6253), (0.7307, -0.09559, 0.6253), (0.7307, 0.06551, 0.6253), (0.7307, 0.3877, 0.6253), (0.8492, -0.5789, 0.6253), (0.7307, 0.8935, 0.6253), (0.8492, 0.5488, 0.6253), (0.8492, 0.8935, 0.6253), (0.8492, -0.09559, 0.6253), (0.8492, -0.4178, 0.6253), (0.8492, 0.06551, 0.6253), (0.8492, 0.3877, 0.6253), (-0.6908, -0.5789, 0.6253), (-0.6908, -0.4178, 0.6253), (-0.6908, -0.09559, 0.6253), (-0.6908, 0.06551, 0.6253), (-0.6908, 0.3877, 0.6253), (-0.6908, 0.5488, 0.6253), (-0.5723, -0.5789, 0.6253), (-0.3354, -0.4178, 0.6253), (-0.3354, -0.09559, 0.6253), (-0.3354, 0.06551, 0.6253), (-0.3354, -0.8757, 0.6253), (-0.3354, -0.9153, 0.6253), (-0.3354, -0.5789, 0.6253), (-0.5723, -0.09559, 0.6253), (-0.5723, -0.4178, 0.6253), (-0.5723, 0.06551, 0.6253), (-0.5723, 0.3877, 0.6253), (-0.5723, 0.5488, 0.6253), (-0.2169, -0.8757, 0.6253), (-0.2169, -0.9153, 0.6253), (0.01997, -0.9153, 0.6253), (0.01997, -0.5789, 0.6253), (0.01997, -0.8757, 0.6253), (0.01997, -0.4178, 0.6253), (0.01997, -0.09559, 0.6253), (-0.2169, -0.5789, 0.6253), (-0.2169, -0.4178, 0.6253), (-0.2169, -0.09559, 0.6253), (-0.2169, 0.008519, 0.6253), (-0.2169, 0.06551, 0.6253), (0.1384, -0.8757, 0.6253), (0.1384, -0.5789, 0.6253), (0.3753, -0.4178, 0.6253), (0.3753, -0.5789, 0.6253), (0.1384, -0.4178, 0.6253), (0.4938, -0.5789, 0.6253), (0.8492, -0.8757, 0.6253), (0.8492, -0.9153, 0.6253), (0.7307, -0.9153, 0.6253), (0.7307, -0.8757, 0.6253), (0.1384, -0.9153, 0.6253), (-0.3354, -0.9153, -0.2972), (-0.2169, -0.9153, -0.2972), (0.01997, -0.9153, -0.2972), (0.1384, -0.9153, -0.2972), (0.8492, -0.9153, -0.2972), (0.7307, -0.9153, -0.2972)], [], [(28, 3, 10, 11, 1, 24, 22, 23, 25, 27, 30, 31, 26, 29, 32, 33), (39, 9, 12, 10, 3, 35, 34, 41, 36, 38, 43, 42, 37, 40, 45, 44), (12, 9, 6, 13), (57, 47, 48, 55, 54, 46, 1, 11, 13, 6, 53, 51, 52, 49, 50, 56), (15, 2, 8, 18, 68, 61, 59, 69, 67, 60, 58, 66, 64, 63, 62, 65), (70, 72, 73, 71), (85, 87, 82, 88), (75, 74, 78, 79), (77, 76, 80, 81), (98, 97, 111, 100), (102, 96, 93, 92), (103, 110, 105, 104), (90, 84, 83, 94), (113, 116, 89, 112), (124, 126, 127, 128), (129, 130, 132, 131), (121, 118, 120, 123), (134, 133, 137, 138), (6, 9, 39, 109, 108, 40, 37, 106, 101, 38, 36, 99, 95, 35, 3, 28, 77, 81, 90, 94, 100, 111, 105, 110, 107, 142, 145, 146, 147, 149, 143, 141, 103, 104, 97, 98, 83, 84, 80, 76, 29, 26, 75, 79, 88, 82, 93, 96, 131, 132, 140, 144, 148, 153, 139, 135, 130, 129, 122, 102, 92, 91, 87, 85, 78, 74, 27, 25, 73, 72, 86, 89, 116, 115, 121, 123, 128, 127, 134, 138, 152, 151, 137, 133, 126, 124, 120, 118, 113, 112, 70, 71, 24, 1, 46, 114, 117, 48, 47, 119, 125, 50, 49, 136, 150, 53), (140, 135, 139, 144), (142, 141, 143, 145), (2, 0, 11, 10), (8, 2, 10, 12), (5, 8, 12, 13), (0, 5, 13, 11), (159, 160, 164, 163), (172, 170, 168, 169, 173, 165, 166, 171), (180, 179, 186, 178), (175, 183, 182, 174), (184, 176, 177, 185), (18, 19, 232, 231, 234, 233, 235, 225, 217, 215, 214, 213, 220, 216, 226, 228, 230, 174, 182, 181, 187, 192, 183, 175, 227, 229, 218, 219, 165, 173, 176, 184, 191, 193, 185, 177, 169, 168, 178, 186, 194, 189, 179, 180, 170, 172, 160, 159, 155, 154, 163, 164, 171, 166, 162, 161, 223, 224, 204, 210, 211, 212, 200, 199, 198, 197, 208, 209, 196, 195, 201, 207, 205, 206, 16, 15, 65, 156, 157, 64, 66, 158, 167, 67, 69, 188, 190, 68), (211, 210, 198, 199), (219, 218, 216, 220, 221, 202, 207, 201, 209, 208, 210, 204, 203, 222, 223, 161), (228, 226, 229, 227), (220, 213, 205, 207), (8, 5, 19, 18), (0, 2, 15, 16), (19, 5, 0, 16, 206, 236, 237, 214, 215, 238, 239, 235, 233, 241, 240, 232), (25, 23, 7, 73), (7, 4, 71, 73), (4, 22, 24, 71), (22, 4, 7, 23), (26, 31, 17, 75), (17, 14, 74, 75), (14, 30, 27, 74), (30, 14, 17, 31), (28, 33, 21, 77), (21, 20, 76, 77), (20, 32, 29, 76), (32, 20, 21, 33), (196, 72, 70, 195), (209, 86, 72, 196), (112, 89, 86, 209, 201), (70, 112, 201, 195), (198, 79, 78, 197), (210, 88, 79, 198), (85, 88, 210, 208), (78, 85, 208, 197), (200, 81, 80, 199), (212, 90, 81, 200), (84, 90, 212, 211), (80, 84, 211, 199), (202, 115, 116, 113, 207), (221, 121, 115, 202), (118, 121, 221, 220), (113, 118, 220, 207), (204, 82, 87, 203), (224, 93, 82, 204), (91, 92, 93, 224, 223, 222), (87, 91, 222, 203), (155, 94, 83, 154), (159, 100, 94, 155), (98, 100, 159, 163), (83, 98, 163, 154), (218, 123, 120, 216), (229, 128, 123, 218), (124, 128, 229, 226), (120, 124, 226, 216), (162, 96, 102, 122, 219, 161), (166, 131, 96, 162), (129, 131, 166, 165), (122, 129, 165, 219), (160, 111, 97, 164), (172, 105, 111, 160), (104, 105, 172, 171), (97, 104, 171, 164), (227, 127, 126, 228), (175, 134, 127, 227), (133, 134, 175, 174, 230), (126, 133, 230, 228), (169, 132, 130, 173), (177, 140, 132, 169), (135, 140, 177, 176), (130, 135, 176, 173), (170, 110, 103, 168), (180, 107, 110, 170), (141, 142, 107, 180, 178), (103, 141, 178, 168), (183, 138, 137, 181, 182), (192, 152, 138, 183), (151, 152, 192, 187), (137, 151, 187, 181), (185, 144, 139, 184), (193, 148, 144, 185), (153, 148, 193, 191), (139, 153, 191, 184), (179, 146, 145, 143, 186), (189, 147, 146, 179), (149, 147, 189, 194), (143, 149, 194, 186), (59, 45, 40, 108, 188, 69), (44, 61, 68, 190, 109, 39), (108, 109, 190, 188), (61, 44, 45, 59), (58, 43, 38, 101, 158, 66), (37, 42, 60, 67, 167, 106), (101, 106, 167, 158), (60, 42, 43, 58), (62, 34, 35, 95, 156, 65), (36, 41, 63, 64, 157, 99), (95, 99, 157, 156), (63, 41, 34, 62), (234, 136, 49, 52, 241, 233), (231, 150, 136, 234), (240, 51, 53, 150, 231, 232), (241, 52, 51, 240), (217, 119, 47, 57, 238, 215), (225, 125, 119, 217), (50, 125, 225, 235, 239, 56), (238, 57, 56, 239), (205, 114, 46, 54, 236, 206), (213, 117, 114, 205), (237, 55, 48, 117, 213, 214), (236, 54, 55, 237)])
me_cube_005.polygons.foreach_set('material_index', [0, 0, 0, 0, 0, 0, 0, 0, 0, 0, 0, 0, 0, 0, 0, 0, 0, 0, 0, 0, 0, 0, 0, 0, 0, 0, 0, 0, 0, 0, 0, 0, 0, 0, 0, 0, 0, 0, 16512, 16512, 16512, 16512, 16512, 16512, 16512, 16512, 16512, 16512, 16512, 16512, 16512, 16512, 16512, 16512, 16512, 16512, 16512, 16512, 16512, 16512, 16512, 16512, 16512, 16512, 16512, 16512, 16512, 16512, 16512, 16512, 16512, 16512, 16512, 16512, 16512, 16512, 16512, 16512, 16512, 16512, 16512, 16512, 16512, 16512, 16512, 16512, 16512, 16512, 16512, 16512, 16512, 16512, 16512, 16512, 16512, 16512, 16512, 16512, 16512, 16512, 16512, 16512, 16512, 16512, 16512, 16512, 16512, 16512, 16512, 16512, 16512, 16512, 16512, 16512, 16512, 16512, 16512, 16512, 16512, 16512, 16512, 16512, 16512, 16512, 16512, 16512, 16512, 16512, 16512, 16512, 16512, 16512, 16512, 16512])
_uv = me_cube_005.uv_layers.new(name='UVMap')
_uv.uv.foreach_set('vector', [0.625, 0.1936, 0.625, 0.25, 0.375, 0.25, 0.375, 0.0, 0.625, 0.0, 0.625, 0.05264, 0.4629, 0.05264, 0.4629, 0.07278, 0.625, 0.07278, 0.625, 0.1131, 0.4629, 0.1131, 0.4629, 0.1332, 0.625, 0.1332, 0.625, 0.1735, 0.4629, 0.1735, 0.4629, 0.1936, 0.625, 0.4811, 0.625, 0.5, 0.375, 0.5, 0.375, 0.25, 0.625, 0.25, 0.625, 0.3331, 0.4629, 0.3331, 0.4629, 0.3479, 0.625, 0.3479, 0.625, 0.3775, 0.4629, 0.3775, 0.4629, 0.3923, 0.625, 0.3923, 0.625, 0.4663, 0.4629, 0.4663, 0.4629, 0.4811, 0.375, 0.5, 0.625, 0.5, 0.625, 0.75, 0.375, 0.75, 0.4629, 0.8725, 0.625, 0.8725, 0.625, 0.9021, 0.4629, 0.9021, 0.4629, 0.9169, 0.625, 0.9169, 0.625, 1.0, 0.375, 1.0, 0.375, 0.75, 0.625, 0.75, 0.625, 0.7689, 0.4629, 0.7689, 0.4629, 0.7837, 0.625, 0.7837, 0.625, 0.8577, 0.4629, 0.8577, 0.1356, 0.5106, 0.1356, 0.5106, 0.3644, 0.5106, 0.3644, 0.5106, 0.3561, 0.5106, 0.3561, 0.5106, 0.3413, 0.5106, 0.3413, 0.5106, 0.2673, 0.5106, 0.2673, 0.5106, 0.2525, 0.5106, 0.2525, 0.5106, 0.2229, 0.5106, 0.2229, 0.5106, 0.2081, 0.5106, 0.2081, 0.5106, 0.8363, 0.6974, 0.8363, 0.6772, 0.866, 0.6772, 0.866, 0.6974, 0.8215, 0.6369, 0.7919, 0.6369, 0.7919, 0.6168, 0.8215, 0.6168, 0.866, 0.6168, 0.866, 0.6369, 0.8363, 0.6369, 0.8363, 0.6168, 0.866, 0.5564, 0.866, 0.5765, 0.8363, 0.5765, 0.8363, 0.5564, 0.7771, 0.5765, 0.7475, 0.5765, 0.7475, 0.5564, 0.7771, 0.5564, 0.7475, 0.6225, 0.7475, 0.6168, 0.7771, 0.6168, 0.7771, 0.6268, 0.7031, 0.5765, 0.7031, 0.5564, 0.7327, 0.5564, 0.7327, 0.5765, 0.8215, 0.5564, 0.8215, 0.5765, 0.7919, 0.5765, 0.7919, 0.5564, 0.7919, 0.6974, 0.7919, 0.6873, 0.8215, 0.6965, 0.8215, 0.6974, 0.7327, 0.6974, 0.7031, 0.6974, 0.7031, 0.6772, 0.7327, 0.6772, 0.7327, 0.6369, 0.7031, 0.6369, 0.7031, 0.6168, 0.7327, 0.6168, 0.7771, 0.6772, 0.7771, 0.6974, 0.7475, 0.6974, 0.7475, 0.6772, 0.6883, 0.6772, 0.6883, 0.6974, 0.6587, 0.6974, 0.6587, 0.6772, 0.625, 0.75, 0.625, 0.5, 0.6439, 0.5, 0.6439, 0.5133, 0.6587, 0.5133, 0.6587, 0.5, 0.7327, 0.5, 0.7327, 0.5133, 0.7475, 0.5133, 0.7475, 0.5, 0.7771, 0.5, 0.7771, 0.5133, 0.7919, 0.5133, 0.7919, 0.5, 0.875, 0.5, 0.875, 0.5564, 0.866, 0.5564, 0.8363, 0.5564, 0.8215, 0.5564, 0.7919, 0.5564, 0.7771, 0.5564, 0.7475, 0.5564, 0.7327, 0.5564, 0.7031, 0.5564, 0.6883, 0.5564, 0.6883, 0.5664, 0.6587, 0.5665, 0.6587, 0.5564, 0.6439, 0.5564, 0.6439, 0.5765, 0.6587, 0.5765, 0.6883, 0.5765, 0.7031, 0.5765, 0.7327, 0.5765, 0.7475, 0.5765, 0.7771, 0.5765, 0.7919, 0.5765, 0.8215, 0.5765, 0.8363, 0.5765, 0.866, 0.5765, 0.875, 0.5765, 0.875, 0.6168, 0.866, 0.6168, 0.8363, 0.6168, 0.8215, 0.6168, 0.7919, 0.6168, 0.7771, 0.6168, 0.7475, 0.6168, 0.7327, 0.6168, 0.7031, 0.6168, 0.6883, 0.6168, 0.6587, 0.6168, 0.6439, 0.6168, 0.6439, 0.6369, 0.6587, 0.6369, 0.6883, 0.6369, 0.7031, 0.6369, 0.7327, 0.6369, 0.7475, 0.6369, 0.7475, 0.6225, 0.7771, 0.6268, 0.7771, 0.6369, 0.7919, 0.6369, 0.8215, 0.6369, 0.8363, 0.6369, 0.866, 0.6369, 0.875, 0.6369, 0.875, 0.6772, 0.866, 0.6772, 0.8363, 0.6772, 0.8215, 0.6772, 0.8215, 0.6965, 0.7919, 0.6873, 0.7919, 0.6772, 0.7771, 0.6772, 0.7475, 0.6772, 0.7327, 0.6772, 0.7031, 0.6772, 0.6883, 0.6772, 0.6587, 0.6772, 0.6439, 0.6772, 0.6439, 0.6974, 0.6587, 0.6974, 0.6883, 0.6974, 0.7031, 0.6974, 0.7327, 0.6974, 0.7475, 0.6974, 0.7771, 0.6974, 0.7919, 0.6974, 0.8215, 0.6974, 0.8363, 0.6974, 0.866, 0.6974, 0.875, 0.6974, 0.875, 0.75, 0.7919, 0.75, 0.7919, 0.7345, 0.7771, 0.7345, 0.7771, 0.75, 0.7475, 0.75, 0.7475, 0.7345, 0.7327, 0.7345, 0.7327, 0.75, 0.6587, 0.75, 0.6587, 0.7345, 0.6439, 0.7345, 0.6439, 0.75, 0.6883, 0.6168, 0.6883, 0.6369, 0.6587, 0.6369, 0.6587, 0.6168, 0.6883, 0.5664, 0.6883, 0.5765, 0.6587, 0.5765, 0.6587, 0.5665, 0.1356, 0.5106, 0.1356, 0.7394, 0.125, 0.75, 0.125, 0.5, 0.3644, 0.5106, 0.1356, 0.5106, 0.125, 0.5, 0.375, 0.5, 0.3644, 0.7394, 0.3644, 0.5106, 0.375, 0.5, 0.375, 0.75, 0.1356, 0.7394, 0.3644, 0.7394, 0.375, 0.75, 0.125, 0.75, 0.2229, 0.5564, 0.2525, 0.5564, 0.2525, 0.5765, 0.2229, 0.5765, 0.2673, 0.5564, 0.2969, 0.5564, 0.2969, 0.5765, 0.2969, 0.6168, 0.2969, 0.6369, 0.2673, 0.6369, 0.2673, 0.6168, 0.2673, 0.5765, 0.3117, 0.5564, 0.3413, 0.5564, 0.3413, 0.5765, 0.3117, 0.5765, 0.3117, 0.6772, 0.3413, 0.6772, 0.3413, 0.6902, 0.3117, 0.6867, 0.3413, 0.6369, 0.3117, 0.6369, 0.3117, 0.6168, 0.3413, 0.6168, 0.3644, 0.5106, 0.3644, 0.7394, 0.3561, 0.7394, 0.3561, 0.7345, 0.3413, 0.7345, 0.3413, 0.7394, 0.2673, 0.7394, 0.2673, 0.7345, 0.2525, 0.7345, 0.2525, 0.7394, 0.2229, 0.7394, 0.2229, 0.7345, 0.2229, 0.6974, 0.2525, 0.6974, 0.2673, 0.6974, 0.2969, 0.6974, 0.3117, 0.6974, 0.3117, 0.6867, 0.3413, 0.6902, 0.3413, 0.6974, 0.3561, 0.6974, 0.3561, 0.6772, 0.3413, 0.6772, 0.3117, 0.6772, 0.2969, 0.6772, 0.2673, 0.6772, 0.2525, 0.6772, 0.2525, 0.6369, 0.2673, 0.6369, 0.2969, 0.6369, 0.3117, 0.6369, 0.3413, 0.6369, 0.3561, 0.6369, 0.3561, 0.6168, 0.3413, 0.6168, 0.3117, 0.6168, 0.2969, 0.6168, 0.2969, 0.5765, 0.3117, 0.5765, 0.3413, 0.5765, 0.3561, 0.5765, 0.3561, 0.5564, 0.3413, 0.5564, 0.3117, 0.5564, 0.2969, 0.5564, 0.2673, 0.5564, 0.2525, 0.5564, 0.2229, 0.5564, 0.2081, 0.5564, 0.2081, 0.5765, 0.2229, 0.5765, 0.2525, 0.5765, 0.2673, 0.5765, 0.2673, 0.6168, 0.2525, 0.6168, 0.2525, 0.6275, 0.2229, 0.6239, 0.2229, 0.6168, 0.2081, 0.6168, 0.1785, 0.6168, 0.1785, 0.5765, 0.1785, 0.5564, 0.1637, 0.5564, 0.1637, 0.5765, 0.1637, 0.6168, 0.1637, 0.6369, 0.1785, 0.6369, 0.1785, 0.6772, 0.1637, 0.6772, 0.1637, 0.6974, 0.1785, 0.6974, 0.2081, 0.6974, 0.2081, 0.7345, 0.2081, 0.7394, 0.1356, 0.7394, 0.1356, 0.5106, 0.2081, 0.5106, 0.2081, 0.5133, 0.2229, 0.5133, 0.2229, 0.5106, 0.2525, 0.5106, 0.2525, 0.5133, 0.2673, 0.5133, 0.2673, 0.5106, 0.3413, 0.5106, 0.3413, 0.5133, 0.3561, 0.5133, 0.3561, 0.5106, 0.1785, 0.5765, 0.1785, 0.6168, 0.1637, 0.6168, 0.1637, 0.5765, 0.2525, 0.6369, 0.2525, 0.6772, 0.2525, 0.6974, 0.2229, 0.6974, 0.2229, 0.6772, 0.2081, 0.6772, 0.2081, 0.6974, 0.1785, 0.6974, 0.1785, 0.6772, 0.1785, 0.6369, 0.1785, 0.6168, 0.2081, 0.6168, 0.2081, 0.6369, 0.2229, 0.6369, 0.2229, 0.6239, 0.2525, 0.6275, 0.2969, 0.6974, 0.2673, 0.6974, 0.2673, 0.6772, 0.2969, 0.6772, 0.2229, 0.6974, 0.2229, 0.7345, 0.2081, 0.7345, 0.2081, 0.6974, 0.3644, 0.5106, 0.3644, 0.7394, 0.3644, 0.7394, 0.3644, 0.5106, 0.1356, 0.7394, 0.1356, 0.5106, 0.1356, 0.5106, 0.1356, 0.7394, 0.3644, 0.7394, 0.3644, 0.7394, 0.1356, 0.7394, 0.1356, 0.7394, 0.2081, 0.7394, 0.2081, 0.7394, 0.2229, 0.7394, 0.2229, 0.7394, 0.2525, 0.7394, 0.2525, 0.7394, 0.2673, 0.7394, 0.2673, 0.7394, 0.3413, 0.7394, 0.3413, 0.7394, 0.3561, 0.7394, 0.3561, 0.7394, 0.4994, 0.3474, 0.375, 0.3474, 0.375, 0.5, 0.4994, 0.5, 0.375, 0.5, 0.375, 0.75, 0.4994, 0.75, 0.4994, 0.5, 0.375, 0.75, 0.375, 0.9026, 0.4994, 0.9026, 0.4994, 0.75, 0.2224, 0.75, 0.375, 0.75, 0.375, 0.5, 0.2224, 0.5, 0.4994, 0.3474, 0.375, 0.3474, 0.375, 0.5, 0.4994, 0.5, 0.375, 0.5, 0.375, 0.75, 0.4994, 0.75, 0.4994, 0.5, 0.375, 0.75, 0.375, 0.9026, 0.4994, 0.9026, 0.4994, 0.75, 0.2224, 0.75, 0.375, 0.75, 0.375, 0.5, 0.2224, 0.5, 0.4994, 0.3474, 0.375, 0.3474, 0.375, 0.5, 0.4994, 0.5, 0.375, 0.5, 0.375, 0.75, 0.4994, 0.75, 0.4994, 0.5, 0.375, 0.75, 0.375, 0.9026, 0.4994, 0.9026, 0.4994, 0.75, 0.2224, 0.75, 0.375, 0.75, 0.375, 0.5, 0.2224, 0.5, 0.4634, 0.25, 0.4994, 0.25, 0.4994, 0.0, 0.4634, 0.0, 0.4634, 0.5, 0.4994, 0.5, 0.4994, 0.25, 0.4634, 0.25, 0.4994, 0.75, 0.4994, 0.7398, 0.4994, 0.5, 0.4634, 0.5, 0.4634, 0.75, 0.4994, 1.0, 0.4994, 0.75, 0.4634, 0.75, 0.4634, 1.0, 0.4634, 0.25, 0.4994, 0.25, 0.4994, 0.0, 0.4634, 0.0, 0.4634, 0.5, 0.4994, 0.5, 0.4994, 0.25, 0.4634, 0.25, 0.4994, 0.75, 0.4994, 0.5, 0.4634, 0.5, 0.4634, 0.75, 0.4994, 1.0, 0.4994, 0.75, 0.4634, 0.75, 0.4634, 1.0, 0.4634, 0.25, 0.4994, 0.25, 0.4994, 0.0, 0.4634, 0.0, 0.4634, 0.5, 0.4994, 0.5, 0.4994, 0.25, 0.4634, 0.25, 0.4994, 0.75, 0.4994, 0.5, 0.4634, 0.5, 0.4634, 0.75, 0.4994, 1.0, 0.4994, 0.75, 0.4634, 0.75, 0.4634, 1.0, 0.4634, 0.25, 0.4994, 0.25, 0.4994, 0.1244, 0.4994, 0.0, 0.4634, 0.0, 0.4634, 0.5, 0.4994, 0.5, 0.4994, 0.25, 0.4634, 0.25, 0.4994, 0.75, 0.4994, 0.5, 0.4634, 0.5, 0.4634, 0.75, 0.4994, 1.0, 0.4994, 0.75, 0.4634, 0.75, 0.4634, 1.0, 0.4634, 0.25, 0.4994, 0.25, 0.4994, 0.0, 0.4634, 0.0, 0.4634, 0.5, 0.4994, 0.5, 0.4994, 0.25, 0.4634, 0.25, 0.4994, 0.75, 0.4994, 0.6244, 0.4994, 0.5, 0.4634, 0.5, 0.4634, 0.5884, 0.4634, 0.75, 0.4994, 1.0, 0.4994, 0.75, 0.4634, 0.75, 0.4634, 1.0, 0.4634, 0.25, 0.4994, 0.25, 0.4994, 0.0, 0.4634, 0.0, 0.4634, 0.5, 0.4994, 0.5, 0.4994, 0.25, 0.4634, 0.25, 0.4994, 0.75, 0.4994, 0.5, 0.4634, 0.5, 0.4634, 0.75, 0.4994, 1.0, 0.4994, 0.75, 0.4634, 0.75, 0.4634, 1.0, 0.4634, 0.25, 0.4994, 0.25, 0.4994, 0.0, 0.4634, 0.0, 0.4634, 0.5, 0.4994, 0.5, 0.4994, 0.25, 0.4634, 0.25, 0.4994, 0.75, 0.4994, 0.5, 0.4634, 0.5, 0.4634, 0.75, 0.4994, 1.0, 0.4994, 0.75, 0.4634, 0.75, 0.4634, 1.0, 0.4634, 0.25, 0.4994, 0.25, 0.4994, 0.1793, 0.4994, 0.0, 0.4634, 0.0, 0.4634, 0.1174, 0.4634, 0.5, 0.4994, 0.5, 0.4994, 0.25, 0.4634, 0.25, 0.4994, 0.75, 0.4994, 0.5, 0.4634, 0.5, 0.4634, 0.75, 0.4994, 1.0, 0.4994, 0.75, 0.4634, 0.75, 0.4634, 1.0, 0.4634, 0.25, 0.4994, 0.25, 0.4994, 0.0, 0.4634, 0.0, 0.4634, 0.5, 0.4994, 0.5, 0.4994, 0.25, 0.4634, 0.25, 0.4994, 0.75, 0.4994, 0.5, 0.4634, 0.5, 0.4634, 0.75, 0.4994, 1.0, 0.4994, 0.75, 0.4634, 0.75, 0.4634, 1.0, 0.4634, 0.25, 0.4994, 0.25, 0.4994, 0.0, 0.4634, 0.0, 0.4634, 0.5, 0.4994, 0.5, 0.4994, 0.25, 0.4634, 0.25, 0.4994, 0.75, 0.4994, 0.5, 0.4634, 0.5, 0.4634, 0.618, 0.4634, 0.75, 0.4994, 1.0, 0.4994, 0.75, 0.4634, 0.75, 0.4634, 1.0, 0.4634, 0.25, 0.4994, 0.25, 0.4994, 0.0, 0.4634, 0.0, 0.4634, 0.5, 0.4994, 0.5, 0.4994, 0.25, 0.4634, 0.25, 0.4994, 0.75, 0.4994, 0.5, 0.4634, 0.5, 0.4634, 0.75, 0.4994, 1.0, 0.4994, 0.75, 0.4634, 0.75, 0.4634, 1.0, 0.4634, 0.25, 0.4994, 0.25, 0.4994, 0.0, 0.4634, 0.0, 0.4634, 0.5, 0.4994, 0.5, 0.4994, 0.25, 0.4634, 0.25, 0.4994, 0.75, 0.4994, 0.6244, 0.4994, 0.5, 0.4634, 0.5, 0.4634, 0.75, 0.4994, 1.0, 0.4994, 0.75, 0.4634, 0.75, 0.4634, 1.0, 0.4634, 0.25, 0.4994, 0.25, 0.4994, 0.0, 0.4634, 0.0, 0.4634, 0.08844, 0.4634, 0.5, 0.4994, 0.5, 0.4994, 0.25, 0.4634, 0.25, 0.4994, 0.75, 0.4994, 0.5, 0.4634, 0.5, 0.4634, 0.75, 0.4994, 1.0, 0.4994, 0.75, 0.4634, 0.75, 0.4634, 1.0, 0.4634, 0.25, 0.4994, 0.25, 0.4994, 0.0, 0.4634, 0.0, 0.4634, 0.5, 0.4994, 0.5, 0.4994, 0.25, 0.4634, 0.25, 0.4994, 0.75, 0.4994, 0.5, 0.4634, 0.5, 0.4634, 0.75, 0.4994, 1.0, 0.4994, 0.75, 0.4634, 0.75, 0.4634, 1.0, 0.4634, 0.25, 0.4994, 0.25, 0.4994, 0.1244, 0.4994, 0.0, 0.4634, 0.0, 0.4634, 0.5, 0.4994, 0.5, 0.4994, 0.25, 0.4634, 0.25, 0.4994, 0.75, 0.4994, 0.5, 0.4634, 0.5, 0.4634, 0.75, 0.4994, 1.0, 0.4994, 0.75, 0.4634, 0.75, 0.4634, 1.0, 0.375, 0.03379, 0.375, 0.1653, 0.4994, 0.1653, 0.4994, 0.0, 0.4634, 0.0, 0.4634, 0.03379, 0.375, 0.5847, 0.375, 0.7162, 0.4634, 0.7162, 0.4634, 0.75, 0.4994, 0.75, 0.4994, 0.5847, 0.4994, 1.0, 0.4994, 0.75, 0.4634, 0.75, 0.4634, 1.0, 0.375, 0.7162, 0.375, 0.5847, 0.125, 0.5847, 0.125, 0.7162, 0.375, 0.03379, 0.375, 0.1653, 0.4994, 0.1653, 0.4994, 0.0, 0.4634, 0.0, 0.4634, 0.03379, 0.4994, 0.5847, 0.375, 0.5847, 0.375, 0.7162, 0.4634, 0.7162, 0.4634, 0.75, 0.4994, 0.75, 0.4994, 1.0, 0.4994, 0.75, 0.4634, 0.75, 0.4634, 1.0, 0.375, 0.7162, 0.375, 0.5847, 0.125, 0.5847, 0.125, 0.7162, 0.375, 0.03379, 0.375, 0.1653, 0.4994, 0.1653, 0.4994, 0.0, 0.4634, 0.0, 0.4634, 0.03379, 0.4994, 0.5847, 0.375, 0.5847, 0.375, 0.7162, 0.4634, 0.7162, 0.4634, 0.75, 0.4994, 0.75, 0.4994, 1.0, 0.4994, 0.75, 0.4634, 0.75, 0.4634, 1.0, 0.375, 0.7162, 0.375, 0.5847, 0.125, 0.5847, 0.125, 0.7162, 0.4634, 0.25, 0.4994, 0.25, 0.4994, 0.05708, 0.375, 0.05708, 0.375, 0.1885, 0.4634, 0.1885, 0.4634, 0.5, 0.4994, 0.5, 0.4994, 0.25, 0.4634, 0.25, 0.375, 0.5615, 0.375, 0.6929, 0.4994, 0.6929, 0.4994, 0.5, 0.4634, 0.5, 0.4634, 0.5615, 0.125, 0.5615, 0.125, 0.6929, 0.375, 0.6929, 0.375, 0.5615, 0.4634, 0.25, 0.4994, 0.25, 0.4994, 0.05708, 0.375, 0.05708, 0.375, 0.1885, 0.4634, 0.1885, 0.4634, 0.5, 0.4994, 0.5, 0.4994, 0.25, 0.4634, 0.25, 0.4994, 0.6929, 0.4994, 0.5, 0.4634, 0.5, 0.4634, 0.5615, 0.375, 0.5615, 0.375, 0.6929, 0.125, 0.5615, 0.125, 0.6929, 0.375, 0.6929, 0.375, 0.5615, 0.4634, 0.25, 0.4994, 0.25, 0.4994, 0.05708, 0.375, 0.05708, 0.375, 0.1885, 0.4634, 0.1885, 0.4634, 0.5, 0.4994, 0.5, 0.4994, 0.25, 0.4634, 0.25, 0.375, 0.5615, 0.375, 0.6929, 0.4994, 0.6929, 0.4994, 0.5, 0.4634, 0.5, 0.4634, 0.5615, 0.125, 0.5615, 0.125, 0.6929, 0.375, 0.6929, 0.375, 0.5615])
me_cube_005.materials.append(mat_blue_plastic)
me_cube_005.update()
me_cube_007 = bpy.data.meshes.new('Cube.007')
me_cube_007.from_pydata([(-1.0, -1.0, -0.5217), (-1.0, -1.0, 0.2256), (-1.0, 1.0, -0.5217), (-1.0, 1.0, 0.2256), (1.0, -1.0, -0.5217), (1.0, -1.0, 0.2256), (1.0, 1.0, -0.5217), (1.0, 1.0, 0.2256), (0.4857, 1.0, -0.5217), (0.4857, 1.0, 0.2256), (0.4857, -1.0, -0.5217), (0.4857, -1.0, 0.2256), (-0.4, 1.0, -0.5217), (-0.4, -1.0, 0.2256), (-0.4, 1.0, 0.2256), (-0.4, -1.0, -0.5217)], [], [(0, 1, 3, 2), (8, 9, 7, 6), (6, 7, 5, 4), (15, 13, 1, 0), (8, 6, 4, 10), (14, 3, 1, 13), (7, 9, 11, 5), (12, 8, 10, 15), (4, 5, 11, 10), (12, 14, 9, 8), (2, 3, 14, 12), (2, 12, 15, 0), (9, 14, 13, 11), (10, 11, 13, 15)])
me_cube_007.polygons.foreach_set('material_index', [1, 1, 1, 1, 1, 1, 1, 0, 1, 0, 1, 1, 0, 0])
_uv = me_cube_007.uv_layers.new(name='UVMap')
_uv.uv.foreach_set('vector', [0.375, 0.0, 0.625, 0.0, 0.625, 0.25, 0.375, 0.25, 0.375, 0.4357, 0.625, 0.4357, 0.625, 0.5, 0.375, 0.5, 0.375, 0.5, 0.625, 0.5, 0.625, 0.75, 0.375, 0.75, 0.375, 0.925, 0.625, 0.925, 0.625, 1.0, 0.375, 1.0, 0.3107, 0.5, 0.375, 0.5, 0.375, 0.75, 0.3107, 0.75, 0.8, 0.5, 0.875, 0.5, 0.875, 0.75, 0.8, 0.75, 0.625, 0.5, 0.6893, 0.5, 0.6893, 0.75, 0.625, 0.75, 0.2, 0.5, 0.3107, 0.5, 0.3107, 0.75, 0.2, 0.75, 0.375, 0.75, 0.625, 0.75, 0.625, 0.8143, 0.375, 0.8143, 0.375, 0.325, 0.625, 0.325, 0.625, 0.4357, 0.375, 0.4357, 0.375, 0.25, 0.625, 0.25, 0.625, 0.325, 0.375, 0.325, 0.125, 0.5, 0.2, 0.5, 0.2, 0.75, 0.125, 0.75, 0.6893, 0.5, 0.8, 0.5, 0.8, 0.75, 0.6893, 0.75, 0.375, 0.8143, 0.625, 0.8143, 0.625, 0.925, 0.375, 0.925])
me_cube_007.materials.append(mat_plastic)
me_cube_007.materials.append(mat_metal_connector)
me_cube_007.update()

# ---- objects
ob_pcb = bpy.data.objects.new('PCB', me_cube)
ob_light = bpy.data.objects.new('Light', light_light)
ob_camera = bpy.data.objects.new('Camera', cam_camera)
ob_connector = bpy.data.objects.new('Connector', me_cube_001)
ob_soldered_connectors = bpy.data.objects.new('Soldered connectors', me_cube_002)
ob_sensor = bpy.data.objects.new('Sensor', me_cube_004)
ob_plastic_cover = bpy.data.objects.new('Plastic cover', me_cube_005)
ob_smd = bpy.data.objects.new('SMD', me_cube_007)

# ---- transforms, parenting, visibility, modifiers, constraints
ob_pcb.location = (0.0, 0.0, 0.0)
ob_pcb.scale = (1.257, 1.0, 0.1035)
ob_pcb.lock_rotations_4d = False
ob_pcb.empty_display_type = 'ARROWS'
ob_pcb.lineart.crease_threshold = 0.0
ob_light.location = (4.076, 1.005, 5.904)
ob_light.rotation_euler = (0.6503, 0.05522, 1.866)
ob_light.lock_rotations_4d = False
ob_light.empty_display_type = 'ARROWS'
ob_light.color = (0.0, 0.0, 0.0, 0.0)
ob_light.lineart.crease_threshold = 0.0
ob_camera.location = (7.359, -6.926, 4.958)
ob_camera.rotation_euler = (1.109, 0.0, 0.8149)
ob_camera.lock_rotations_4d = False
ob_camera.empty_display_type = 'ARROWS'
ob_camera.color = (0.0, 0.0, 0.0, 0.0)
ob_camera.display_type = 'WIRE'
ob_camera.lineart.crease_threshold = 0.0
ob_connector.location = (0.0, 0.0, 0.0)
ob_connector.scale = (1.257, 1.0, 0.1035)
ob_connector.lock_rotations_4d = False
ob_connector.empty_display_type = 'ARROWS'
ob_connector.lineart.crease_threshold = 0.0
_m = ob_connector.modifiers.new('Array', 'ARRAY')
_m.count = 3
_m.relative_offset_displace = (0.0, 1.1, 0.0)
ob_soldered_connectors.location = (0.6407, -0.4735, 0.1196)
ob_soldered_connectors.scale = (0.0237, 0.0237, 0.0237)
_m = ob_soldered_connectors.modifiers.new('Subdivision', 'SUBSURF')
_m = ob_soldered_connectors.modifiers.new('Array', 'ARRAY')
_m.count = 4
_m.relative_offset_displace = (0.0, 3.5, 0.0)
ob_sensor.location = (-0.4572, 0.0, 0.2126)
ob_sensor.scale = (0.801, 0.3318, 0.09949)
ob_plastic_cover.location = (-0.516, 0.0, 0.2399)
ob_plastic_cover.scale = (0.9782, 0.7193, 0.1395)
ob_smd.location = (0.6829, -0.7483, 0.1422)
ob_smd.scale = (0.1551, 0.07688, 0.09441)

# ---- collection membership
col_collection.objects.link(ob_pcb)
col_collection.objects.link(ob_light)
col_collection.objects.link(ob_camera)
col_collection.objects.link(ob_connector)
col_collection.objects.link(ob_soldered_connectors)
col_collection.objects.link(ob_sensor)
col_collection.objects.link(ob_plastic_cover)
col_collection.objects.link(ob_smd)

# ---- scene / render settings (as saved in the file)
scene.camera = ob_camera
scene.frame_start = 1; scene.frame_end = 250; scene.frame_set(1)
scene.render.engine = 'BLENDER_EEVEE_NEXT'
scene.cycles.sampling_pattern = 'TABULATED_SOBOL'
scene.cycles.use_light_tree = False
scene.eevee.ray_tracing_options.trace_max_roughness = 0.0
scene.view_settings.view_transform = 'Filmic'
bpy.context.view_layer.update()
